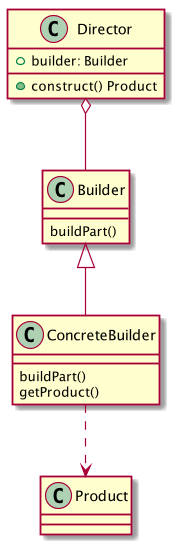

The diagram above was rendered by PlantUML. Its source (embedded in the PNG):
@startuml builder-default-class

class Director{
+ builder: Builder
+ construct() Product
}
class Builder{
buildPart()
}
class ConcreteBuilder{
buildPart()
getProduct()
}

class Product{

}
ConcreteBuilder ..> Product
Builder <|-- ConcreteBuilder
Director o-- Builder

@enduml